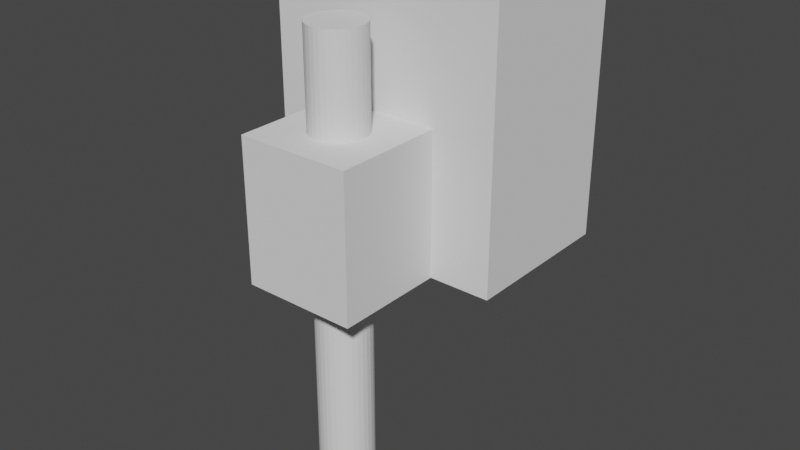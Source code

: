 # Source: photodiode_holder_components.blend  (saved by Blender 3.3.6; exported with 4.5.12 LTS)
import bpy
from mathutils import Matrix  # noqa: F401  (used for matrix-valued properties, if any)

bpy.ops.wm.read_factory_settings(use_empty=True)
scene = bpy.context.scene
scene.name = 'Scene'

# ---- collections
col_collection = bpy.data.collections.new('Collection'); scene.collection.children.link(col_collection)

# ---- world
world_world = bpy.data.worlds.new('World'); scene.world = world_world
world_world.use_nodes = True; world_world.node_tree.nodes.clear()
_N = world_world.node_tree.nodes; _L = world_world.node_tree.links
n0 = _N.new('ShaderNodeOutputWorld'); n0.name = 'World Output'; n0.location = (300, 300)
n1 = _N.new('ShaderNodeBackground'); n1.name = 'Background'; n1.location = (10, 300)
n1.inputs[0].default_value = (0.05088, 0.05088, 0.05088, 1.0)
_L.new(n1.outputs[0], n0.inputs[0])
n0.is_active_output = True
world_world.color = (0.05088, 0.05088, 0.05088)
world_world.use_sun_shadow = False
world_world.sun_shadow_jitter_overblur = 0.0

# ---- meshes
me_cube_002 = bpy.data.meshes.new('Cube.002')
me_cube_002.from_pydata([(-2.075, -2.216, -2.536), (-1.909, -1.956, -2.198), (-2.075, -2.216, 2.536), (-1.909, 1.956, -2.198), (-2.075, 2.216, -2.536), (1.909, -1.956, -2.198), (-2.075, 2.216, 2.536), (2.075, -2.216, -2.536), (1.909, 1.956, -2.198), (2.075, -2.216, 2.536), (2.075, 2.216, -2.536), (2.075, 2.216, 2.536), (1.909, -1.912, 2.536), (1.909, 1.912, 2.536), (1.909, 1.956, 2.536), (1.909, -1.956, 2.536), (-1.909, -1.956, 2.536), (-1.909, 1.956, 2.536), (0.8299, -0.6519, -2.536), (0.8299, 0.6519, -2.536), (-0.8299, -0.6519, -2.536), (-0.8299, 0.6519, -2.536), (-0.8299, -0.6519, -2.198), (-0.8299, 0.6519, -2.198), (0.8299, -0.6519, -2.198), (0.8299, 0.6519, -2.198)], [], [(0, 2, 6, 4), (4, 6, 11, 10), (10, 11, 9, 7), (7, 9, 2, 0), (20, 0, 4, 21), (21, 4, 10, 7, 0, 20, 18, 19), (12, 9, 11, 13), (14, 13, 11, 6, 2, 9, 12, 15, 16, 17), (16, 1, 3, 17), (17, 3, 8, 14), (13, 14, 8, 5, 15, 12), (5, 1, 16, 15), (24, 5, 8, 25), (25, 8, 3, 1, 5, 24, 22, 23), (22, 20, 21, 23), (23, 21, 19, 25), (19, 18, 24, 25), (18, 20, 22, 24)])
_uv = me_cube_002.uv_layers.new(name='UVMap')
_uv.uv.foreach_set('vector', [0.375, 0.0, 0.625, 0.0, 0.625, 0.25, 0.375, 0.25, 0.375, 0.25, 0.625, 0.25, 0.625, 0.5, 0.375, 0.5, 0.375, 0.5, 0.625, 0.5, 0.625, 0.75, 0.375, 0.75, 0.375, 0.75, 0.625, 0.75, 0.625, 1.0, 0.375, 1.0, 0.2, 0.6618, 0.125, 0.75, 0.125, 0.5, 0.2, 0.5882, 0.2, 0.5882, 0.125, 0.5, 0.375, 0.5, 0.375, 0.75, 0.125, 0.75, 0.2, 0.6618, 0.3, 0.6618, 0.3, 0.5882, 0.635, 0.7329, 0.625, 0.75, 0.625, 0.5, 0.635, 0.5171, 0.635, 0.5147, 0.635, 0.5171, 0.625, 0.5, 0.875, 0.5, 0.875, 0.75, 0.625, 0.75, 0.635, 0.7329, 0.635, 0.7353, 0.865, 0.7353, 0.865, 0.5147, 0.6083, 0.0, 0.375, 0.0, 0.375, 0.25, 0.6083, 0.25, 0.6083, 0.25, 0.375, 0.25, 0.375, 0.5, 0.6083, 0.5, 0.6083, 0.5028, 0.6083, 0.5, 0.375, 0.5, 0.375, 0.75, 0.6083, 0.75, 0.6083, 0.7472, 0.375, 0.75, 0.375, 1.0, 0.6083, 1.0, 0.6083, 0.75, 0.3043, 0.6667, 0.375, 0.75, 0.375, 0.5, 0.3043, 0.5833, 0.3043, 0.5833, 0.375, 0.5, 0.125, 0.5, 0.125, 0.75, 0.375, 0.75, 0.3043, 0.6667, 0.1957, 0.6667, 0.1957, 0.5833, 0.535, 0.0, 0.5183, 0.0, 0.5183, 0.25, 0.535, 0.25, 0.535, 0.25, 0.5183, 0.25, 0.5183, 0.5, 0.535, 0.5, 0.5183, 0.5, 0.5183, 0.75, 0.535, 0.75, 0.535, 0.5, 0.5183, 0.75, 0.5183, 1.0, 0.535, 1.0, 0.535, 0.75])
me_cube_002.materials.append(None)
me_cube_002.update()
me_cylinder = bpy.data.meshes.new('Cylinder')
me_cylinder.from_pydata([(0.0, 0.3531, -1.036), (0.0, 0.3531, 1.036), (0.06889, 0.3463, -1.036), (0.06889, 0.3463, 1.036), (0.1351, 0.3262, -1.036), (0.1351, 0.3262, 1.036), (0.1962, 0.2936, -1.036), (0.1962, 0.2936, 1.036), (0.2497, 0.2497, -1.036), (0.2497, 0.2497, 1.036), (0.2936, 0.1962, -1.036), (0.2936, 0.1962, 1.036), (0.3262, 0.1351, -1.036), (0.3262, 0.1351, 1.036), (0.3463, 0.06889, -1.036), (0.3463, 0.06889, 1.036), (0.3531, 0.0, -1.036), (0.3531, 0.0, 1.036), (0.3463, -0.06889, -1.036), (0.3463, -0.06889, 1.036), (0.3262, -0.1351, -1.036), (0.3262, -0.1351, 1.036), (0.2936, -0.1962, -1.036), (0.2936, -0.1962, 1.036), (0.2497, -0.2497, -1.036), (0.2497, -0.2497, 1.036), (0.1962, -0.2936, -1.036), (0.1962, -0.2936, 1.036), (0.1351, -0.3262, -1.036), (0.1351, -0.3262, 1.036), (0.06889, -0.3463, -1.036), (0.06889, -0.3463, 1.036), (0.0, -0.3531, -1.036), (0.0, -0.3531, 1.036), (-0.06889, -0.3463, -1.036), (-0.06889, -0.3463, 1.036), (-0.1351, -0.3262, -1.036), (-0.1351, -0.3262, 1.036), (-0.1962, -0.2936, -1.036), (-0.1962, -0.2936, 1.036), (-0.2497, -0.2497, -1.036), (-0.2497, -0.2497, 1.036), (-0.2936, -0.1962, -1.036), (-0.2936, -0.1962, 1.036), (-0.3262, -0.1351, -1.036), (-0.3262, -0.1351, 1.036), (-0.3463, -0.06889, -1.036), (-0.3463, -0.06889, 1.036), (-0.3531, 0.0, -1.036), (-0.3531, 0.0, 1.036), (-0.3463, 0.06889, -1.036), (-0.3463, 0.06889, 1.036), (-0.3262, 0.1351, -1.036), (-0.3262, 0.1351, 1.036), (-0.2936, 0.1962, -1.036), (-0.2936, 0.1962, 1.036), (-0.2497, 0.2497, -1.036), (-0.2497, 0.2497, 1.036), (-0.1962, 0.2936, -1.036), (-0.1962, 0.2936, 1.036), (-0.1351, 0.3262, -1.036), (-0.1351, 0.3262, 1.036), (-0.06889, 0.3463, -1.036), (-0.06889, 0.3463, 1.036)], [], [(0, 1, 3, 2), (2, 3, 5, 4), (4, 5, 7, 6), (6, 7, 9, 8), (8, 9, 11, 10), (10, 11, 13, 12), (12, 13, 15, 14), (14, 15, 17, 16), (16, 17, 19, 18), (18, 19, 21, 20), (20, 21, 23, 22), (22, 23, 25, 24), (24, 25, 27, 26), (26, 27, 29, 28), (28, 29, 31, 30), (30, 31, 33, 32), (32, 33, 35, 34), (34, 35, 37, 36), (36, 37, 39, 38), (38, 39, 41, 40), (40, 41, 43, 42), (42, 43, 45, 44), (44, 45, 47, 46), (46, 47, 49, 48), (48, 49, 51, 50), (50, 51, 53, 52), (52, 53, 55, 54), (54, 55, 57, 56), (56, 57, 59, 58), (58, 59, 61, 60), (3, 1, 63, 61, 59, 57, 55, 53, 51, 49, 47, 45, 43, 41, 39, 37, 35, 33, 31, 29, 27, 25, 23, 21, 19, 17, 15, 13, 11, 9, 7, 5), (60, 61, 63, 62), (62, 63, 1, 0), (0, 2, 4, 6, 8, 10, 12, 14, 16, 18, 20, 22, 24, 26, 28, 30, 32, 34, 36, 38, 40, 42, 44, 46, 48, 50, 52, 54, 56, 58, 60, 62)])
_uv = me_cylinder.uv_layers.new(name='UVMap')
_uv.uv.foreach_set('vector', [1.0, 0.5, 1.0, 1.0, 0.9688, 1.0, 0.9688, 0.5, 0.9688, 0.5, 0.9688, 1.0, 0.9375, 1.0, 0.9375, 0.5, 0.9375, 0.5, 0.9375, 1.0, 0.9062, 1.0, 0.9062, 0.5, 0.9062, 0.5, 0.9062, 1.0, 0.875, 1.0, 0.875, 0.5, 0.875, 0.5, 0.875, 1.0, 0.8438, 1.0, 0.8438, 0.5, 0.8438, 0.5, 0.8438, 1.0, 0.8125, 1.0, 0.8125, 0.5, 0.8125, 0.5, 0.8125, 1.0, 0.7812, 1.0, 0.7812, 0.5, 0.7812, 0.5, 0.7812, 1.0, 0.75, 1.0, 0.75, 0.5, 0.75, 0.5, 0.75, 1.0, 0.7188, 1.0, 0.7188, 0.5, 0.7188, 0.5, 0.7188, 1.0, 0.6875, 1.0, 0.6875, 0.5, 0.6875, 0.5, 0.6875, 1.0, 0.6562, 1.0, 0.6562, 0.5, 0.6562, 0.5, 0.6562, 1.0, 0.625, 1.0, 0.625, 0.5, 0.625, 0.5, 0.625, 1.0, 0.5938, 1.0, 0.5938, 0.5, 0.5938, 0.5, 0.5938, 1.0, 0.5625, 1.0, 0.5625, 0.5, 0.5625, 0.5, 0.5625, 1.0, 0.5312, 1.0, 0.5312, 0.5, 0.5312, 0.5, 0.5312, 1.0, 0.5, 1.0, 0.5, 0.5, 0.5, 0.5, 0.5, 1.0, 0.4688, 1.0, 0.4688, 0.5, 0.4688, 0.5, 0.4688, 1.0, 0.4375, 1.0, 0.4375, 0.5, 0.4375, 0.5, 0.4375, 1.0, 0.4062, 1.0, 0.4062, 0.5, 0.4062, 0.5, 0.4062, 1.0, 0.375, 1.0, 0.375, 0.5, 0.375, 0.5, 0.375, 1.0, 0.3438, 1.0, 0.3438, 0.5, 0.3438, 0.5, 0.3438, 1.0, 0.3125, 1.0, 0.3125, 0.5, 0.3125, 0.5, 0.3125, 1.0, 0.2812, 1.0, 0.2812, 0.5, 0.2812, 0.5, 0.2812, 1.0, 0.25, 1.0, 0.25, 0.5, 0.25, 0.5, 0.25, 1.0, 0.2188, 1.0, 0.2188, 0.5, 0.2188, 0.5, 0.2188, 1.0, 0.1875, 1.0, 0.1875, 0.5, 0.1875, 0.5, 0.1875, 1.0, 0.1562, 1.0, 0.1562, 0.5, 0.1562, 0.5, 0.1562, 1.0, 0.125, 1.0, 0.125, 0.5, 0.125, 0.5, 0.125, 1.0, 0.09375, 1.0, 0.09375, 0.5, 0.09375, 0.5, 0.09375, 1.0, 0.0625, 1.0, 0.0625, 0.5, 0.2968, 0.4854, 0.25, 0.49, 0.2032, 0.4854, 0.1582, 0.4717, 0.1167, 0.4496, 0.08029, 0.4197, 0.05045, 0.3833, 0.02827, 0.3418, 0.01461, 0.2968, 0.01, 0.25, 0.01461, 0.2032, 0.02827, 0.1582, 0.05045, 0.1167, 0.08029, 0.08029, 0.1167, 0.05045, 0.1582, 0.02827, 0.2032, 0.01461, 0.25, 0.01, 0.2968, 0.01461, 0.3418, 0.02827, 0.3833, 0.05045, 0.4197, 0.08029, 0.4496, 0.1167, 0.4717, 0.1582, 0.4854, 0.2032, 0.49, 0.25, 0.4854, 0.2968, 0.4717, 0.3418, 0.4496, 0.3833, 0.4197, 0.4197, 0.3833, 0.4496, 0.3418, 0.4717, 0.0625, 0.5, 0.0625, 1.0, 0.03125, 1.0, 0.03125, 0.5, 0.03125, 0.5, 0.03125, 1.0, 0.0, 1.0, 0.0, 0.5, 0.75, 0.49, 0.7968, 0.4854, 0.8418, 0.4717, 0.8833, 0.4496, 0.9197, 0.4197, 0.9496, 0.3833, 0.9717, 0.3418, 0.9854, 0.2968, 0.99, 0.25, 0.9854, 0.2032, 0.9717, 0.1582, 0.9496, 0.1167, 0.9197, 0.08029, 0.8833, 0.05045, 0.8418, 0.02827, 0.7968, 0.01461, 0.75, 0.01, 0.7032, 0.01461, 0.6582, 0.02827, 0.6167, 0.05045, 0.5803, 0.08029, 0.5504, 0.1167, 0.5283, 0.1582, 0.5146, 0.2032, 0.51, 0.25, 0.5146, 0.2968, 0.5283, 0.3418, 0.5504, 0.3833, 0.5803, 0.4197, 0.6167, 0.4496, 0.6582, 0.4717, 0.7032, 0.4854])
me_cylinder.update()
me_cube = bpy.data.meshes.new('Cube')
me_cube.from_pydata([(-31.15, -29.23, -48.4), (-31.15, -29.23, 48.4), (-31.15, 29.23, -48.4), (-31.15, 29.23, 48.4), (31.15, -29.23, -48.4), (31.15, -29.23, 48.4), (31.15, 29.23, -48.4), (31.15, 29.23, 48.4)], [], [(0, 1, 3, 2), (2, 3, 7, 6), (6, 7, 5, 4), (4, 5, 1, 0), (2, 6, 4, 0), (7, 3, 1, 5)])
_uv = me_cube.uv_layers.new(name='UVMap')
_uv.uv.foreach_set('vector', [0.375, 0.0, 0.625, 0.0, 0.625, 0.25, 0.375, 0.25, 0.375, 0.25, 0.625, 0.25, 0.625, 0.5, 0.375, 0.5, 0.375, 0.5, 0.625, 0.5, 0.625, 0.75, 0.375, 0.75, 0.375, 0.75, 0.625, 0.75, 0.625, 1.0, 0.375, 1.0, 0.125, 0.5, 0.375, 0.5, 0.375, 0.75, 0.125, 0.75, 0.625, 0.5, 0.875, 0.5, 0.875, 0.75, 0.625, 0.75])
me_cube.update()

# ---- objects
ob_cube_001 = bpy.data.objects.new('Cube.001', me_cube_002)
ob_cylinder = bpy.data.objects.new('Cylinder', me_cylinder)
ob_cube = bpy.data.objects.new('Cube', me_cube)

# ---- transforms, parenting, visibility, modifiers, constraints
ob_cube_001.location = (0.0, 0.0, 150.0)
ob_cube_001.scale = (60.25, 38.35, 59.15)
ob_cylinder.location = (0.0, -141.1, 0.6361)
ob_cylinder.scale = (80.71, 80.71, 241.3)
ob_cube.location = (0.0, -141.1, 75.0)
ob_cube.scale = (1.926, 2.053, 1.55)

# ---- collection membership
col_collection.objects.link(ob_cube_001)
col_collection.objects.link(ob_cylinder)
col_collection.objects.link(ob_cube)

# ---- scene / render settings (as saved in the file)
scene.frame_start = 1; scene.frame_end = 250; scene.frame_set(5)
scene.render.engine = 'BLENDER_EEVEE_NEXT'
scene.cycles.sampling_pattern = 'TABULATED_SOBOL'
scene.cycles.use_light_tree = False
scene.view_settings.view_transform = 'Filmic'
bpy.context.view_layer.update()

# ---- added for rendering (the .blend has no active camera and no usable light): camera, sun
cam_auto = bpy.data.cameras.new('AutoCamera')
cam_auto.lens = 50.0
cam_auto.sensor_width = 36.0
cam_auto.clip_end = 10845.8
ob_auto_camera = bpy.data.objects.new('AutoCamera', cam_auto)
scene.collection.objects.link(ob_auto_camera)
ob_auto_camera.location = (618.0, -799.647, 519.718)
ob_auto_camera.rotation_euler = (1.09748, -7.21219e-08, 0.694738)
scene.camera = ob_auto_camera
light_auto_sun = bpy.data.lights.new('AutoSun', 'SUN')
light_auto_sun.energy = 3.0
light_auto_sun.angle = 0.0523599
ob_auto_sun = bpy.data.objects.new('AutoSun', light_auto_sun)
scene.collection.objects.link(ob_auto_sun)
ob_auto_sun.rotation_euler = (0.872665, 0.174533, 0.523599)
bpy.context.view_layer.update()
